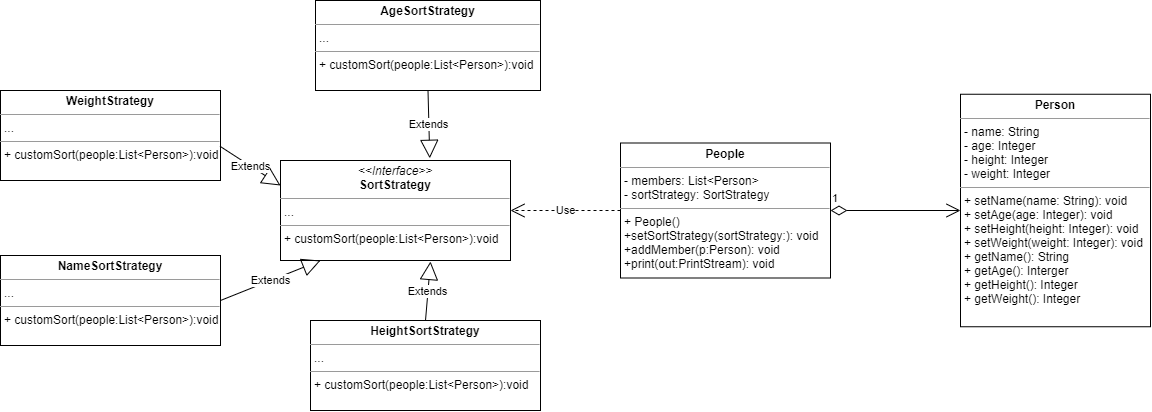

The diagram above was exported from draw.io. Its source (the exported page's mxGraphModel, read from the mxfile embedded in the PNG):
<mxGraphModel dx="1221" dy="575" grid="1" gridSize="10" guides="1" tooltips="1" connect="1" arrows="1" fold="1" page="1" pageScale="1" pageWidth="827" pageHeight="1169" math="0" shadow="0">
  <root>
    <mxCell id="WIyWlLk6GJQsqaUBKTNV-0" />
    <mxCell id="WIyWlLk6GJQsqaUBKTNV-1" parent="WIyWlLk6GJQsqaUBKTNV-0" />
    <mxCell id="hU28BVo9oeqroTGpZXO--1" value="&lt;p style=&quot;margin: 0px ; margin-top: 4px ; text-align: center&quot;&gt;&lt;i&gt;&amp;lt;&amp;lt;Interface&amp;gt;&amp;gt;&lt;/i&gt;&lt;br&gt;&lt;b&gt;SortStrategy&lt;/b&gt;&lt;/p&gt;&lt;hr size=&quot;1&quot;&gt;&lt;p style=&quot;margin: 0px ; margin-left: 4px&quot;&gt;...&lt;/p&gt;&lt;hr size=&quot;1&quot;&gt;&lt;p style=&quot;margin: 0px ; margin-left: 4px&quot;&gt;+ customSort(people:List&amp;lt;Person&amp;gt;):void&lt;br&gt;&lt;/p&gt;" style="verticalAlign=top;align=left;overflow=fill;fontSize=12;fontFamily=Helvetica;html=1;hachureGap=4;pointerEvents=0;" vertex="1" parent="WIyWlLk6GJQsqaUBKTNV-1">
      <mxGeometry x="400" y="160" width="230" height="100" as="geometry" />
    </mxCell>
    <mxCell id="hU28BVo9oeqroTGpZXO--6" value="&lt;p style=&quot;margin: 0px ; margin-top: 4px ; text-align: center&quot;&gt;&lt;b&gt;AgeSortStrategy&lt;/b&gt;&lt;br&gt;&lt;/p&gt;&lt;hr size=&quot;1&quot;&gt;&lt;p style=&quot;margin: 0px ; margin-left: 4px&quot;&gt;...&lt;/p&gt;&lt;hr size=&quot;1&quot;&gt;&lt;p style=&quot;margin: 0px ; margin-left: 4px&quot;&gt;+ customSort(people:List&amp;lt;Person&amp;gt;):void&lt;br&gt;&lt;/p&gt;" style="verticalAlign=top;align=left;overflow=fill;fontSize=12;fontFamily=Helvetica;html=1;hachureGap=4;pointerEvents=0;" vertex="1" parent="WIyWlLk6GJQsqaUBKTNV-1">
      <mxGeometry x="435" width="225" height="90" as="geometry" />
    </mxCell>
    <mxCell id="hU28BVo9oeqroTGpZXO--7" value="&lt;p style=&quot;margin: 0px ; margin-top: 4px ; text-align: center&quot;&gt;&lt;b&gt;HeightSortStrategy&lt;/b&gt;&lt;br&gt;&lt;/p&gt;&lt;hr size=&quot;1&quot;&gt;&lt;p style=&quot;margin: 0px ; margin-left: 4px&quot;&gt;...&lt;/p&gt;&lt;hr size=&quot;1&quot;&gt;&lt;p style=&quot;margin: 0px ; margin-left: 4px&quot;&gt;+ customSort(people:List&amp;lt;Person&amp;gt;):void&lt;br&gt;&lt;/p&gt;" style="verticalAlign=top;align=left;overflow=fill;fontSize=12;fontFamily=Helvetica;html=1;hachureGap=4;pointerEvents=0;" vertex="1" parent="WIyWlLk6GJQsqaUBKTNV-1">
      <mxGeometry x="430" y="320" width="230" height="90" as="geometry" />
    </mxCell>
    <mxCell id="hU28BVo9oeqroTGpZXO--8" value="&lt;p style=&quot;margin: 0px ; margin-top: 4px ; text-align: center&quot;&gt;&lt;b&gt;WeightStrategy&lt;/b&gt;&lt;br&gt;&lt;/p&gt;&lt;hr size=&quot;1&quot;&gt;&lt;p style=&quot;margin: 0px ; margin-left: 4px&quot;&gt;...&lt;/p&gt;&lt;hr size=&quot;1&quot;&gt;&lt;p style=&quot;margin: 0px ; margin-left: 4px&quot;&gt;+ customSort(people:List&amp;lt;Person&amp;gt;):void&lt;br&gt;&lt;/p&gt;" style="verticalAlign=top;align=left;overflow=fill;fontSize=12;fontFamily=Helvetica;html=1;hachureGap=4;pointerEvents=0;" vertex="1" parent="WIyWlLk6GJQsqaUBKTNV-1">
      <mxGeometry x="120" y="90" width="220" height="90" as="geometry" />
    </mxCell>
    <mxCell id="hU28BVo9oeqroTGpZXO--9" value="&lt;p style=&quot;margin: 0px ; margin-top: 4px ; text-align: center&quot;&gt;&lt;b&gt;People&lt;/b&gt;&lt;br&gt;&lt;/p&gt;&lt;hr size=&quot;1&quot;&gt;&lt;p style=&quot;margin: 0px ; margin-left: 4px&quot;&gt;- members: List&amp;lt;Person&amp;gt;&lt;/p&gt;&lt;p style=&quot;margin: 0px ; margin-left: 4px&quot;&gt;- sortStrategy: SortStrategy&lt;/p&gt;&lt;hr size=&quot;1&quot;&gt;&lt;p style=&quot;margin: 0px ; margin-left: 4px&quot;&gt;+ People()&lt;/p&gt;&lt;p style=&quot;margin: 0px ; margin-left: 4px&quot;&gt;+setSortStrategy(sortStrategy:): void&lt;/p&gt;&lt;p style=&quot;margin: 0px ; margin-left: 4px&quot;&gt;+addMember(p:Person): void&lt;/p&gt;&lt;p style=&quot;margin: 0px ; margin-left: 4px&quot;&gt;+print(out:PrintStream): void&lt;/p&gt;" style="verticalAlign=top;align=left;overflow=fill;fontSize=12;fontFamily=Helvetica;html=1;hachureGap=4;pointerEvents=0;" vertex="1" parent="WIyWlLk6GJQsqaUBKTNV-1">
      <mxGeometry x="740" y="142.5" width="210" height="135" as="geometry" />
    </mxCell>
    <mxCell id="hU28BVo9oeqroTGpZXO--10" value="&lt;p style=&quot;margin: 0px ; margin-top: 4px ; text-align: center&quot;&gt;&lt;b&gt;Person&lt;/b&gt;&lt;br&gt;&lt;/p&gt;&lt;hr size=&quot;1&quot;&gt;&lt;p style=&quot;margin: 0px ; margin-left: 4px&quot;&gt;- name: String&lt;/p&gt;&lt;p style=&quot;margin: 0px ; margin-left: 4px&quot;&gt;- age: Integer&lt;/p&gt;&lt;p style=&quot;margin: 0px ; margin-left: 4px&quot;&gt;- height: Integer&lt;/p&gt;&lt;p style=&quot;margin: 0px ; margin-left: 4px&quot;&gt;- weight: Integer&lt;/p&gt;&lt;hr size=&quot;1&quot;&gt;&lt;p style=&quot;margin: 0px ; margin-left: 4px&quot;&gt;+ setName(name: String): void&lt;/p&gt;&lt;p style=&quot;margin: 0px ; margin-left: 4px&quot;&gt;+ setAge(age: Integer): void&lt;/p&gt;&lt;p style=&quot;margin: 0px ; margin-left: 4px&quot;&gt;+ setHeight(height: Integer): void&lt;/p&gt;&lt;p style=&quot;margin: 0px ; margin-left: 4px&quot;&gt;+ setWeight(weight: Integer): void&lt;/p&gt;&lt;p style=&quot;margin: 0px ; margin-left: 4px&quot;&gt;+ getName(): String&lt;/p&gt;&lt;p style=&quot;margin: 0px ; margin-left: 4px&quot;&gt;+ getAge(): Interger&lt;/p&gt;&lt;p style=&quot;margin: 0px ; margin-left: 4px&quot;&gt;+ getHeight(): Integer&lt;/p&gt;&lt;p style=&quot;margin: 0px ; margin-left: 4px&quot;&gt;+ getWeight(): Integer&lt;/p&gt;" style="verticalAlign=top;align=left;overflow=fill;fontSize=12;fontFamily=Helvetica;html=1;hachureGap=4;pointerEvents=0;" vertex="1" parent="WIyWlLk6GJQsqaUBKTNV-1">
      <mxGeometry x="1080" y="93.75" width="190" height="232.5" as="geometry" />
    </mxCell>
    <mxCell id="hU28BVo9oeqroTGpZXO--11" value="&lt;p style=&quot;margin: 0px ; margin-top: 4px ; text-align: center&quot;&gt;&lt;b&gt;NameSortStrategy&lt;/b&gt;&lt;br&gt;&lt;/p&gt;&lt;hr size=&quot;1&quot;&gt;&lt;p style=&quot;margin: 0px ; margin-left: 4px&quot;&gt;...&lt;/p&gt;&lt;hr size=&quot;1&quot;&gt;&lt;p style=&quot;margin: 0px ; margin-left: 4px&quot;&gt;+ customSort(people:List&amp;lt;Person&amp;gt;):void&lt;br&gt;&lt;/p&gt;" style="verticalAlign=top;align=left;overflow=fill;fontSize=12;fontFamily=Helvetica;html=1;hachureGap=4;pointerEvents=0;" vertex="1" parent="WIyWlLk6GJQsqaUBKTNV-1">
      <mxGeometry x="120" y="255" width="220" height="90" as="geometry" />
    </mxCell>
    <mxCell id="hU28BVo9oeqroTGpZXO--12" value="Use" style="endArrow=open;endSize=12;dashed=1;html=1;sourcePerimeterSpacing=8;targetPerimeterSpacing=8;exitX=0;exitY=0.5;exitDx=0;exitDy=0;entryX=1;entryY=0.5;entryDx=0;entryDy=0;" edge="1" parent="WIyWlLk6GJQsqaUBKTNV-1" source="hU28BVo9oeqroTGpZXO--9" target="hU28BVo9oeqroTGpZXO--1">
      <mxGeometry width="160" relative="1" as="geometry">
        <mxPoint x="510" y="160" as="sourcePoint" />
        <mxPoint x="670" y="160" as="targetPoint" />
      </mxGeometry>
    </mxCell>
    <mxCell id="hU28BVo9oeqroTGpZXO--13" value="1" style="endArrow=open;html=1;endSize=12;startArrow=diamondThin;startSize=14;startFill=0;edgeStyle=orthogonalEdgeStyle;align=left;verticalAlign=bottom;sourcePerimeterSpacing=8;targetPerimeterSpacing=8;exitX=1;exitY=0.5;exitDx=0;exitDy=0;entryX=0;entryY=0.5;entryDx=0;entryDy=0;" edge="1" parent="WIyWlLk6GJQsqaUBKTNV-1" source="hU28BVo9oeqroTGpZXO--9" target="hU28BVo9oeqroTGpZXO--10">
      <mxGeometry x="-1" y="3" relative="1" as="geometry">
        <mxPoint x="830" y="160" as="sourcePoint" />
        <mxPoint x="990" y="160" as="targetPoint" />
      </mxGeometry>
    </mxCell>
    <mxCell id="hU28BVo9oeqroTGpZXO--14" value="Extends" style="endArrow=block;endSize=16;endFill=0;html=1;sourcePerimeterSpacing=8;targetPerimeterSpacing=8;exitX=0.5;exitY=1;exitDx=0;exitDy=0;entryX=0.649;entryY=-0.022;entryDx=0;entryDy=0;entryPerimeter=0;" edge="1" parent="WIyWlLk6GJQsqaUBKTNV-1" source="hU28BVo9oeqroTGpZXO--6" target="hU28BVo9oeqroTGpZXO--1">
      <mxGeometry width="160" relative="1" as="geometry">
        <mxPoint x="510" y="160" as="sourcePoint" />
        <mxPoint x="670" y="160" as="targetPoint" />
      </mxGeometry>
    </mxCell>
    <mxCell id="hU28BVo9oeqroTGpZXO--15" value="Extends" style="endArrow=block;endSize=16;endFill=0;html=1;sourcePerimeterSpacing=8;targetPerimeterSpacing=8;exitX=0.998;exitY=0.62;exitDx=0;exitDy=0;entryX=0;entryY=0.25;entryDx=0;entryDy=0;exitPerimeter=0;" edge="1" parent="WIyWlLk6GJQsqaUBKTNV-1" source="hU28BVo9oeqroTGpZXO--8" target="hU28BVo9oeqroTGpZXO--1">
      <mxGeometry width="160" relative="1" as="geometry">
        <mxPoint x="557.5" y="100" as="sourcePoint" />
        <mxPoint x="559.27" y="167.79999999999995" as="targetPoint" />
      </mxGeometry>
    </mxCell>
    <mxCell id="hU28BVo9oeqroTGpZXO--16" value="Extends" style="endArrow=block;endSize=16;endFill=0;html=1;sourcePerimeterSpacing=8;targetPerimeterSpacing=8;exitX=1;exitY=0.5;exitDx=0;exitDy=0;" edge="1" parent="WIyWlLk6GJQsqaUBKTNV-1" source="hU28BVo9oeqroTGpZXO--11">
      <mxGeometry width="160" relative="1" as="geometry">
        <mxPoint x="510" y="160" as="sourcePoint" />
        <mxPoint x="440" y="260" as="targetPoint" />
      </mxGeometry>
    </mxCell>
    <mxCell id="hU28BVo9oeqroTGpZXO--17" value="Extends" style="endArrow=block;endSize=16;endFill=0;html=1;sourcePerimeterSpacing=8;targetPerimeterSpacing=8;exitX=0.5;exitY=0;exitDx=0;exitDy=0;" edge="1" parent="WIyWlLk6GJQsqaUBKTNV-1" source="hU28BVo9oeqroTGpZXO--7">
      <mxGeometry width="160" relative="1" as="geometry">
        <mxPoint x="510" y="160" as="sourcePoint" />
        <mxPoint x="550" y="261" as="targetPoint" />
      </mxGeometry>
    </mxCell>
  </root>
</mxGraphModel>